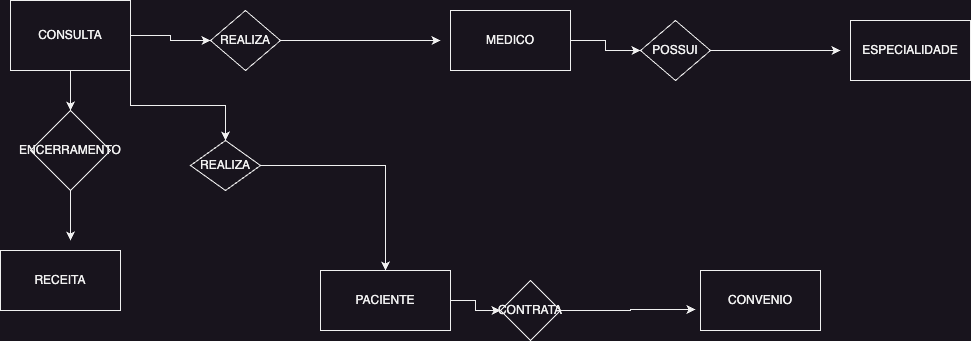

The diagram above was exported from draw.io. Its source (the exported page's mxGraphModel, read from the mxfile embedded in the PNG):
<mxGraphModel dx="1114" dy="794" grid="1" gridSize="10" guides="1" tooltips="1" connect="1" arrows="1" fold="1" page="1" pageScale="1" pageWidth="827" pageHeight="1169" math="0" shadow="0">
  <root>
    <mxCell id="0" />
    <mxCell id="1" parent="0" />
    <mxCell id="pkgtRhpj29tLFk_vzZ_u-48" style="edgeStyle=orthogonalEdgeStyle;rounded=0;orthogonalLoop=1;jettySize=auto;html=1;" parent="1" source="pkgtRhpj29tLFk_vzZ_u-2" target="pkgtRhpj29tLFk_vzZ_u-49" edge="1">
      <mxGeometry relative="1" as="geometry">
        <mxPoint x="740" y="130" as="targetPoint" />
      </mxGeometry>
    </mxCell>
    <mxCell id="pkgtRhpj29tLFk_vzZ_u-2" value="MEDICO" style="rounded=0;whiteSpace=wrap;html=1;" parent="1" vertex="1">
      <mxGeometry x="510" y="100" width="120" height="60" as="geometry" />
    </mxCell>
    <mxCell id="pkgtRhpj29tLFk_vzZ_u-55" style="edgeStyle=orthogonalEdgeStyle;rounded=0;orthogonalLoop=1;jettySize=auto;html=1;" parent="1" source="pkgtRhpj29tLFk_vzZ_u-6" target="pkgtRhpj29tLFk_vzZ_u-56" edge="1">
      <mxGeometry relative="1" as="geometry">
        <mxPoint x="600" y="390" as="targetPoint" />
      </mxGeometry>
    </mxCell>
    <mxCell id="pkgtRhpj29tLFk_vzZ_u-6" value="PACIENTE" style="rounded=0;whiteSpace=wrap;html=1;" parent="1" vertex="1">
      <mxGeometry x="380" y="360" width="130" height="60" as="geometry" />
    </mxCell>
    <mxCell id="pkgtRhpj29tLFk_vzZ_u-7" value="CONVENIO" style="rounded=0;whiteSpace=wrap;html=1;" parent="1" vertex="1">
      <mxGeometry x="760" y="360" width="120" height="60" as="geometry" />
    </mxCell>
    <mxCell id="pkgtRhpj29tLFk_vzZ_u-11" value="RECEITA" style="rounded=0;whiteSpace=wrap;html=1;" parent="1" vertex="1">
      <mxGeometry x="60" y="340" width="120" height="60" as="geometry" />
    </mxCell>
    <mxCell id="pkgtRhpj29tLFk_vzZ_u-42" style="edgeStyle=orthogonalEdgeStyle;rounded=0;orthogonalLoop=1;jettySize=auto;html=1;" parent="1" source="pkgtRhpj29tLFk_vzZ_u-26" target="pkgtRhpj29tLFk_vzZ_u-43" edge="1">
      <mxGeometry relative="1" as="geometry">
        <mxPoint x="310" y="120" as="targetPoint" />
      </mxGeometry>
    </mxCell>
    <mxCell id="pkgtRhpj29tLFk_vzZ_u-53" style="edgeStyle=orthogonalEdgeStyle;rounded=0;orthogonalLoop=1;jettySize=auto;html=1;exitX=1;exitY=1;exitDx=0;exitDy=0;" parent="1" source="pkgtRhpj29tLFk_vzZ_u-26" target="pkgtRhpj29tLFk_vzZ_u-52" edge="1">
      <mxGeometry relative="1" as="geometry" />
    </mxCell>
    <mxCell id="pkgtRhpj29tLFk_vzZ_u-58" style="edgeStyle=orthogonalEdgeStyle;rounded=0;orthogonalLoop=1;jettySize=auto;html=1;" parent="1" source="pkgtRhpj29tLFk_vzZ_u-26" target="pkgtRhpj29tLFk_vzZ_u-59" edge="1">
      <mxGeometry relative="1" as="geometry">
        <mxPoint x="130" y="240" as="targetPoint" />
      </mxGeometry>
    </mxCell>
    <mxCell id="pkgtRhpj29tLFk_vzZ_u-26" value="CONSULTA" style="rounded=0;whiteSpace=wrap;html=1;" parent="1" vertex="1">
      <mxGeometry x="70" y="90" width="120" height="70" as="geometry" />
    </mxCell>
    <mxCell id="pkgtRhpj29tLFk_vzZ_u-46" style="edgeStyle=orthogonalEdgeStyle;rounded=0;orthogonalLoop=1;jettySize=auto;html=1;" parent="1" source="pkgtRhpj29tLFk_vzZ_u-43" edge="1">
      <mxGeometry relative="1" as="geometry">
        <mxPoint x="500" y="130" as="targetPoint" />
      </mxGeometry>
    </mxCell>
    <mxCell id="pkgtRhpj29tLFk_vzZ_u-43" value="REALIZA" style="rhombus;whiteSpace=wrap;html=1;" parent="1" vertex="1">
      <mxGeometry x="270" y="100" width="70" height="60" as="geometry" />
    </mxCell>
    <mxCell id="pkgtRhpj29tLFk_vzZ_u-45" value="ESPECIALIDADE" style="rounded=0;whiteSpace=wrap;html=1;" parent="1" vertex="1">
      <mxGeometry x="910" y="110" width="120" height="60" as="geometry" />
    </mxCell>
    <mxCell id="pkgtRhpj29tLFk_vzZ_u-50" style="edgeStyle=orthogonalEdgeStyle;rounded=0;orthogonalLoop=1;jettySize=auto;html=1;" parent="1" source="pkgtRhpj29tLFk_vzZ_u-49" edge="1">
      <mxGeometry relative="1" as="geometry">
        <mxPoint x="900" y="140" as="targetPoint" />
      </mxGeometry>
    </mxCell>
    <mxCell id="pkgtRhpj29tLFk_vzZ_u-49" value="POSSUI" style="rhombus;whiteSpace=wrap;html=1;" parent="1" vertex="1">
      <mxGeometry x="700" y="110" width="70" height="60" as="geometry" />
    </mxCell>
    <mxCell id="pkgtRhpj29tLFk_vzZ_u-54" style="edgeStyle=orthogonalEdgeStyle;rounded=0;orthogonalLoop=1;jettySize=auto;html=1;" parent="1" source="pkgtRhpj29tLFk_vzZ_u-52" target="pkgtRhpj29tLFk_vzZ_u-6" edge="1">
      <mxGeometry relative="1" as="geometry" />
    </mxCell>
    <mxCell id="pkgtRhpj29tLFk_vzZ_u-52" value="REALIZA" style="rhombus;whiteSpace=wrap;html=1;" parent="1" vertex="1">
      <mxGeometry x="250" y="230" width="70" height="50" as="geometry" />
    </mxCell>
    <mxCell id="pkgtRhpj29tLFk_vzZ_u-57" style="edgeStyle=orthogonalEdgeStyle;rounded=0;orthogonalLoop=1;jettySize=auto;html=1;entryX=-0.042;entryY=0.65;entryDx=0;entryDy=0;entryPerimeter=0;" parent="1" source="pkgtRhpj29tLFk_vzZ_u-56" target="pkgtRhpj29tLFk_vzZ_u-7" edge="1">
      <mxGeometry relative="1" as="geometry" />
    </mxCell>
    <mxCell id="pkgtRhpj29tLFk_vzZ_u-56" value="CONTRATA" style="rhombus;whiteSpace=wrap;html=1;" parent="1" vertex="1">
      <mxGeometry x="560" y="370" width="60" height="60" as="geometry" />
    </mxCell>
    <mxCell id="pkgtRhpj29tLFk_vzZ_u-60" style="edgeStyle=orthogonalEdgeStyle;rounded=0;orthogonalLoop=1;jettySize=auto;html=1;" parent="1" source="pkgtRhpj29tLFk_vzZ_u-59" edge="1">
      <mxGeometry relative="1" as="geometry">
        <mxPoint x="130" y="330" as="targetPoint" />
      </mxGeometry>
    </mxCell>
    <mxCell id="pkgtRhpj29tLFk_vzZ_u-59" value="ENCERRAMENTO" style="rhombus;whiteSpace=wrap;html=1;" parent="1" vertex="1">
      <mxGeometry x="90" y="200" width="80" height="80" as="geometry" />
    </mxCell>
  </root>
</mxGraphModel>